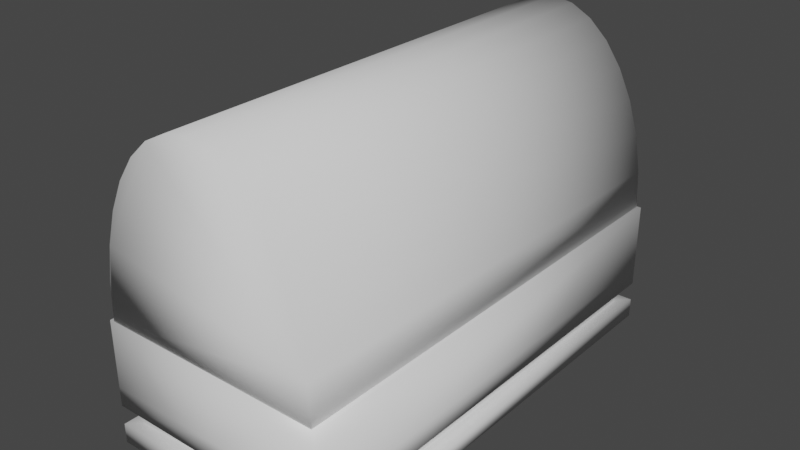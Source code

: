# Source: coffin.blend  (saved by Blender 2.93.21; exported with 4.5.12 LTS)
import bpy
from mathutils import Matrix  # noqa: F401  (used for matrix-valued properties, if any)

bpy.ops.wm.read_factory_settings(use_empty=True)
scene = bpy.context.scene
scene.name = 'Scene'

# ---- collections
col_collection = bpy.data.collections.new('Collection'); scene.collection.children.link(col_collection)

# ---- materials (node trees are filled in below, after node groups)
mat_material = bpy.data.materials.new('Material')
mat_material.alpha_threshold = 0.0
mat_material.use_transparent_shadow = False
mat_material.line_color = (0.0, 0.0, 0.0, 1.0)

# ---- material node trees
mat_material.use_nodes = True; mat_material.node_tree.nodes.clear()
_N = mat_material.node_tree.nodes; _L = mat_material.node_tree.links
n0 = _N.new('ShaderNodeOutputMaterial'); n0.name = 'Material Output'; n0.location = (300, 300)
n1 = _N.new('ShaderNodeBsdfPrincipled'); n1.name = 'Principled BSDF'; n1.location = (10, 300)
n1.distribution = 'GGX'
n1.subsurface_method = 'RANDOM_WALK_SKIN'
n1.inputs[2].default_value = 0.4
n1.inputs[3].default_value = 1.45
n1.inputs[27].default_value = (0.0, 0.0, 0.0, 1.0)
n1.inputs[28].default_value = 1.0
_L.new(n1.outputs[0], n0.inputs[0])
n0.is_active_output = True

# ---- world
world_world = bpy.data.worlds.new('World'); scene.world = world_world
world_world.use_nodes = True; world_world.node_tree.nodes.clear()
_N = world_world.node_tree.nodes; _L = world_world.node_tree.links
n0 = _N.new('ShaderNodeOutputWorld'); n0.name = 'World Output'; n0.location = (300, 300)
n1 = _N.new('ShaderNodeBackground'); n1.name = 'Background'; n1.location = (10, 300)
n1.inputs[0].default_value = (0.05088, 0.05088, 0.05088, 1.0)
_L.new(n1.outputs[0], n0.inputs[0])
n0.is_active_output = True
world_world.color = (0.05088, 0.05088, 0.05088)
world_world.use_sun_shadow = False
world_world.sun_shadow_jitter_overblur = 0.0

# ---- meshes
me_cube = bpy.data.meshes.new('Cube')
me_cube.from_pydata([(2.0, 4.009, 0.9998), (2.0, 4.009, 1.562e-05), (2.0, -4.009, 0.9998), (2.0, -4.009, 1.562e-05), (0.0, -4.009, 2.152), (0.0, 4.009, 2.152), (2.0, -4.009, 2.152), (2.0, 4.009, 2.152), (0.0, 4.009, 1.562e-05), (0.0, -4.009, 0.9998), (0.0, -4.009, 1.562e-05), (0.0, 4.009, 0.9998), (2.0, 4.009, 0.6665), (2.0, 4.009, 0.3333), (2.0, -4.009, 0.6665), (2.0, -4.009, 0.3333), (0.0, 4.009, 0.6665), (0.0, 4.009, 0.3333), (0.0, -4.009, 0.6665), (0.0, -4.009, 0.3333), (1.791, 3.801, 0.6665), (1.791, 3.801, 0.3333), (1.791, -3.801, 0.6665), (1.791, -3.801, 0.3333), (0.0, 3.714, 0.6665), (0.0, 3.714, 0.3333), (0.0, -3.714, 0.6665), (0.0, -3.714, 0.3333)], [], [(9, 2, 6, 4), (7, 5, 4, 6), (3, 15, 19, 10), (8, 1, 3, 10), (12, 0, 2, 14), (16, 11, 0, 12), (19, 15, 23, 27), (0, 11, 5, 7), (14, 2, 9, 18), (2, 0, 7, 6), (8, 17, 13, 1), (13, 17, 25, 21), (1, 13, 15, 3), (15, 13, 21, 23), (23, 22, 26, 27), (25, 24, 20, 21), (21, 20, 22, 23), (12, 14, 22, 20), (16, 12, 20, 24), (14, 18, 26, 22)])
me_cube.polygons.foreach_set('use_smooth', [True] * 20)
_uv = me_cube.uv_layers.new(name='UVMap')
_uv.uv.foreach_set('vector', [0.625, 0.875, 0.625, 0.75, 0.625, 0.75, 0.625, 0.875, 0.625, 0.5, 0.75, 0.5, 0.75, 0.75, 0.625, 0.75, 0.375, 0.75, 0.4583, 0.75, 0.4583, 0.875, 0.375, 0.875, 0.25, 0.5, 0.375, 0.5, 0.375, 0.75, 0.25, 0.75, 0.5417, 0.5, 0.625, 0.5, 0.625, 0.75, 0.5417, 0.75, 0.5417, 0.375, 0.625, 0.375, 0.625, 0.5, 0.5417, 0.5, 0.4583, 0.875, 0.4583, 0.75, 0.4583, 0.75, 0.4583, 0.875, 0.625, 0.5, 0.625, 0.375, 0.625, 0.375, 0.625, 0.5, 0.5417, 0.75, 0.625, 0.75, 0.625, 0.875, 0.5417, 0.875, 0.625, 0.75, 0.625, 0.5, 0.625, 0.5, 0.625, 0.75, 0.375, 0.375, 0.4583, 0.375, 0.4583, 0.5, 0.375, 0.5, 0.4583, 0.5, 0.4583, 0.375, 0.4583, 0.375, 0.4583, 0.5, 0.375, 0.5, 0.4583, 0.5, 0.4583, 0.75, 0.375, 0.75, 0.4583, 0.75, 0.4583, 0.5, 0.4583, 0.5, 0.4583, 0.75, 0.4583, 0.75, 0.5417, 0.75, 0.5417, 0.875, 0.4583, 0.875, 0.4583, 0.375, 0.5417, 0.375, 0.5417, 0.5, 0.4583, 0.5, 0.4583, 0.5, 0.5417, 0.5, 0.5417, 0.75, 0.4583, 0.75, 0.5417, 0.5, 0.5417, 0.75, 0.5417, 0.75, 0.5417, 0.5, 0.5417, 0.375, 0.5417, 0.5, 0.5417, 0.5, 0.5417, 0.375, 0.5417, 0.75, 0.5417, 0.875, 0.5417, 0.875, 0.5417, 0.75])
me_cube.materials.append(mat_material)
me_cube.use_mirror_vertex_groups = False
me_cube.update()
me_cube_001 = bpy.data.meshes.new('Cube.001')
me_cube_001.from_pydata([(0.6357, 0.8443, 0.386), (0.6412, 0.8624, -0.6092), (0.751, -0.8079, 0.4977), (0.8028, -0.7262, -0.5873), (0.806, 0.2065, -0.662), (0.8396, -0.3811, -0.6407), (0.8134, -0.4053, 0.5336), (0.7843, 0.2037, 0.4993), (0.0, -0.8272, 0.5105), (0.0, -0.7482, -0.5999), (0.0, 0.894, 0.4292), (0.0, 0.9135, -0.6694), (0.0, 0.2173, -0.6939), (0.0, -0.3558, -0.6672), (0.0, 0.2176, 0.5859), (0.0, -0.3859, 0.6326), (0.8221, -1.142, 0.1419), (0.8358, -1.124, -0.4799), (0.7039, 0.8465, 0.02474), (0.7043, 0.8561, -0.3114), (1.283, -0.6801, -0.3128), (1.258, -0.6818, 0.1042), (0.0, -1.151, 0.2258), (0.0, -1.129, -0.5336), (0.9379, 0.2021, 0.08524), (0.9427, 0.2033, -0.4325), (0.9493, -0.5724, 0.1481), (0.9527, -0.5693, -0.5113), (0.3433, -0.7476, -0.5993), (0.3014, 0.8769, 0.4465), (0.3217, -0.8394, 0.5326), (0.3024, 0.8943, -0.6672), (0.3514, 0.2109, 0.5952), (0.3507, -0.4003, 0.6349), (0.3568, 0.2102, -0.6936), (0.3563, -0.3733, -0.6671), (0.3204, -1.117, -0.4474), (0.3177, -1.13, 0.1108), (1.023, 0.2463, 0.01054), (0.8526, 0.109, 0.5293), (0.0, -1.582, 0.2671), (0.0, -1.562, -0.461), (0.3541, -1.637, -0.3197), (0.3573, -1.637, 0.1631), (0.0, -1.268, -0.7455), (0.0, -1.303, -0.5406), (0.5284, -2.148, 0.4756), (0.6842, -2.106, 0.1905), (0.3264, -1.963, -0.5587), (0.0, -1.931, -0.5969), (0.3432, -1.922, 0.4745), (0.0, -1.912, 0.4976), (0.0, -2.101, 0.543), (0.3361, -1.334, -0.5024), (0.3482, -2.646, 0.5023), (0.0, -2.672, 0.513), (0.653, -1.923, 0.1751), (0.6552, -1.937, -0.2678), (0.6589, -2.651, 0.2045), (0.1434, -2.14, 0.6631), (0.8651, -1.278, -0.2623), (0.5246, -2.004, 0.4492), (0.5269, -2.58, 0.4691), (0.5282, -2.049, -0.5158), (1.23, 3.667, -0.6331), (1.126, 3.68, -0.7896), (0.4058, 3.667, 0.3558), (1.126, 3.562, 0.3001), (0.4058, 3.784, -0.8452), (0.0, 3.735, -0.7645), (0.0, 3.792, -0.6108), (1.23, 3.667, -0.4226), (0.0, 3.618, 0.2751), (0.0, 3.792, -0.4448), (0.5237, 3.737, -0.6108), (0.5237, 3.626, -0.1729), (1.225, 0.4283, 0.1527), (1.369, -0.2236, 0.01047), (1.137, 0.236, 0.6016), (1.339, -0.2222, 0.3592), (0.0, 0.6842, 0.506), (0.0, 1.328, 0.8921), (0.0, 0.6702, 0.8743), (0.0, 1.341, 0.5238), (0.312, 1.257, 0.5244), (0.3333, 1.248, 0.7725), (0.2794, 0.6858, 0.7572), (0.2581, 0.6946, 0.5091), (0.1439, -2.243, 0.691), (0.6683, -1.392, -0.6202), (0.5378, -1.42, -0.4596), (0.0, -2.291, 0.5884), (0.7153, -2.288, 0.2059), (0.3774, -1.301, -0.7044), (0.5321, -2.292, 0.502), (0.6649, -1.309, -0.2115), (0.6701, 1.743, -0.7261), (0.216, 1.829, -0.7494), (0.0, 1.797, -0.7157), (0.0, 1.708, 0.3453), (0.2119, 1.74, 0.399), (0.666, 1.654, 0.3758), (0.7111, 1.695, -0.1716), (0.713, 1.736, -0.4153), (0.3678, -1.93, -0.7607), (0.0, -1.897, -0.8017), (0.0, -3.11, 0.283), (0.0, -3.13, -0.2903), (0.454, -3.059, -0.29), (0.4539, -3.039, 0.2785), (0.4082, -2.806, 0.6214), (0.6256, -2.73, 0.5748), (0.3978, -2.799, -0.7151), (0.0, -2.825, -0.7281), (0.0, -2.836, 0.6403), (0.3709, -2.327, -0.8325), (0.0, -2.329, -0.8616), (0.859, -1.888, 0.1745), (0.8555, -1.907, -0.3186), (0.8203, -2.778, 0.2417), (0.8313, -2.773, -0.2939), (0.9241, -2.287, 0.2062), (0.9168, -2.303, -0.3213), (0.6528, -2.696, -0.6582), (0.6612, -2.33, -0.7091), (0.6586, -2.021, -0.6764), (0.3693, -2.129, -0.7966), (0.0, -2.113, -0.8317), (0.8861, -2.105, -0.3199), (0.6599, -2.176, -0.6928), (0.8915, -2.088, 0.1903), (0.2469, -2.103, 0.5219), (0.2476, -2.284, 0.5694), (0.0, -2.138, 0.6796), (0.0, 0.7116, 0.5392), (0.0, -2.249, 0.7051), (0.0, 1.341, 0.5562), (0.0, 0.6998, 0.891), (0.0, 1.327, 0.908), (0.2981, 1.342, 0.4463), (0.2747, 0.5993, 0.8341), (0.3447, 1.33, 0.854), (0.2288, 0.6185, 0.4267), (0.573, -0.7369, -0.5933), (0.4686, 0.8606, 0.4163), (0.5678, 0.2073, 0.5472), (0.5821, -0.4028, 0.5842), (0.5363, -0.8237, 0.5152), (0.4718, 0.8783, -0.6382), (0.5814, 0.2083, -0.6778), (0.598, -0.3772, -0.6539), (0.5781, -1.12, -0.4637), (0.5699, -1.136, 0.1263), (0.7661, 3.615, 0.328), (0.8767, 3.702, -0.622), (0.8767, 3.594, -0.1552), (0.7661, 3.732, -0.8174), (0.4431, 1.786, -0.7378), (0.439, 1.697, 0.3874), (0.266, 4.622, 0.5536), (0.3925, 4.592, -0.3558), (0.9471, 4.627, 0.5557), (1.069, 4.605, -0.2898), (0.1938, 4.265, 0.5616), (0.3418, 4.247, -0.4268), (1.146, 4.264, -0.3442), (1.011, 4.252, 0.5745), (0.2636, 4.631, 0.8006), (0.9446, 4.636, 0.8027), (0.1914, 4.274, 0.8086), (1.008, 4.261, 0.8215)], [], [(149, 4, 5, 150), (26, 6, 2, 16), (29, 10, 14, 32), (148, 1, 4, 149), (150, 5, 3, 143), (158, 101, 67, 153), (18, 0, 7, 24), (32, 14, 15, 33), (33, 15, 8, 30), (37, 30, 8, 22), (24, 7, 6, 26), (4, 25, 27, 5), (25, 24, 26, 27), (28, 36, 23, 9), (23, 36, 42, 41), (1, 19, 25, 4), (19, 18, 24, 25), (102, 103, 64, 71), (103, 96, 65, 64), (5, 27, 17, 3), (27, 26, 39, 38), (97, 98, 69, 68), (99, 100, 66, 72), (151, 152, 37, 36), (143, 151, 36, 28), (152, 147, 30, 37), (146, 33, 30, 147), (145, 32, 33, 146), (101, 102, 71, 67), (13, 35, 28, 9), (11, 31, 34, 12), (144, 29, 32, 145), (12, 34, 35, 13), (42, 43, 56, 57), (36, 37, 43, 42), (37, 22, 40, 43), (63, 57, 95, 90), (43, 50, 61, 56), (125, 104, 93, 89), (53, 90, 89, 93), (132, 91, 55, 54), (41, 42, 48, 49), (90, 95, 60, 89), (43, 40, 51, 50), (132, 54, 62, 94), (45, 53, 93, 44), (54, 55, 114, 110), (47, 56, 61, 46), (92, 58, 119, 121), (49, 48, 53, 45), (104, 105, 44, 93), (48, 42, 57, 63), (47, 92, 121, 130), (155, 153, 67, 71), (156, 154, 64, 65), (154, 155, 71, 64), (70, 73, 75, 74), (69, 70, 74, 68), (73, 72, 66, 75), (157, 97, 68, 156), (39, 21, 79, 78), (17, 27, 38, 20), (16, 17, 20, 21), (26, 16, 21, 39), (76, 78, 79, 77), (21, 20, 77, 79), (20, 38, 76, 77), (140, 141, 81, 82), (84, 87, 142, 139), (85, 84, 139, 141), (86, 85, 141, 140), (87, 86, 140, 142), (78, 76, 85, 86), (38, 39, 87, 84), (39, 78, 86, 87), (76, 38, 84, 85), (57, 118, 60, 95), (58, 92, 94, 62), (57, 56, 117, 118), (58, 62, 111, 119), (131, 132, 94, 46), (59, 133, 135, 88), (62, 54, 110, 111), (148, 31, 97, 157), (0, 18, 102, 101), (10, 29, 100, 99), (31, 11, 98, 97), (19, 1, 96, 103), (18, 19, 103, 102), (144, 0, 101, 158), (108, 109, 106, 107), (106, 109, 110, 114), (116, 115, 112, 113), (108, 107, 113, 112), (122, 121, 119, 120), (122, 120, 123, 124), (108, 112, 123, 120), (109, 108, 120, 119), (126, 104, 125, 129), (110, 109, 119, 111), (112, 115, 124, 123), (128, 122, 124, 129), (128, 130, 121, 122), (127, 126, 115, 116), (118, 125, 89, 60), (48, 63, 90, 53), (105, 104, 126, 127), (118, 117, 130, 128), (118, 128, 129, 125), (115, 126, 129, 124), (50, 51, 52, 131), (50, 131, 46, 61), (56, 47, 130, 117), (92, 47, 46, 94), (59, 88, 132, 131), (135, 133, 52, 91), (88, 135, 91, 132), (133, 59, 131, 52), (81, 83, 136, 138), (136, 134, 137, 138), (80, 82, 137, 134), (83, 80, 134, 136), (82, 81, 138, 137), (139, 142, 80, 83), (142, 140, 82, 80), (141, 139, 83, 81), (29, 144, 158, 100), (1, 148, 157, 96), (96, 157, 156, 65), (74, 75, 155, 154), (68, 74, 154, 156), (164, 163, 159, 160), (0, 144, 145, 7), (7, 145, 146, 6), (6, 146, 147, 2), (16, 2, 147, 152), (3, 17, 151, 143), (17, 16, 152, 151), (100, 158, 153, 66), (35, 150, 143, 28), (31, 148, 149, 34), (34, 149, 150, 35), (160, 159, 161, 162), (165, 164, 160, 162), (161, 159, 167, 168), (166, 165, 162, 161), (153, 155, 165, 166), (66, 153, 166, 163), (155, 75, 164, 165), (75, 66, 163, 164), (169, 170, 168, 167), (159, 163, 169, 167), (163, 166, 170, 169), (166, 161, 168, 170)])
me_cube_001.polygons.foreach_set('use_smooth', [True] * 154)
_uv = me_cube_001.uv_layers.new(name='UVMap')
_uv.uv.foreach_set('vector', [0.3289, 0.5839, 0.375, 0.5839, 0.375, 0.6673, 0.3289, 0.6673, 0.5417, 0.4173, 0.625, 0.4173, 0.625, 0.5, 0.5417, 0.5, 0.4673, 0.75, 0.5, 0.75, 0.5, 0.8339, 0.4673, 0.8339, 0.3289, 0.5, 0.375, 0.5, 0.375, 0.5839, 0.3289, 0.5839, 0.3289, 0.6673, 0.375, 0.6673, 0.375, 0.75, 0.3289, 0.75, 0.4211, 0.75, 0.375, 0.75, 0.375, 0.75, 0.4211, 0.75, 0.5417, 0.25, 0.625, 0.25, 0.625, 0.3339, 0.5417, 0.3339, 0.4673, 0.8339, 0.5, 0.8339, 0.5, 0.9173, 0.4673, 0.9173, 0.4673, 0.9173, 0.5, 0.9173, 0.5, 1.0, 0.4673, 1.0, 0.5417, 0.5923, 0.625, 0.5923, 0.625, 0.625, 0.5417, 0.625, 0.5417, 0.3339, 0.625, 0.3339, 0.625, 0.4173, 0.5417, 0.4173, 0.375, 0.3339, 0.4583, 0.3339, 0.4583, 0.4173, 0.375, 0.4173, 0.4583, 0.3339, 0.5417, 0.3339, 0.5417, 0.4173, 0.4583, 0.4173, 0.375, 0.5923, 0.4583, 0.5923, 0.4583, 0.625, 0.375, 0.625, 0.4583, 0.625, 0.4583, 0.5923, 0.4583, 0.5923, 0.4583, 0.625, 0.375, 0.25, 0.4583, 0.25, 0.4583, 0.3339, 0.375, 0.3339, 0.4583, 0.25, 0.5417, 0.25, 0.5417, 0.3339, 0.4583, 0.3339, 0.5417, 0.25, 0.4583, 0.25, 0.4583, 0.25, 0.5417, 0.25, 0.4583, 0.25, 0.375, 0.25, 0.375, 0.25, 0.4583, 0.25, 0.375, 0.4173, 0.4583, 0.4173, 0.4583, 0.5, 0.375, 0.5, 0.4583, 0.4173, 0.5417, 0.4173, 0.5417, 0.4173, 0.4583, 0.4173, 0.2827, 0.5, 0.25, 0.5, 0.25, 0.5, 0.2827, 0.5, 0.5, 0.75, 0.4673, 0.75, 0.4673, 0.75, 0.5, 0.75, 0.4583, 0.5461, 0.5417, 0.5461, 0.5417, 0.5923, 0.4583, 0.5923, 0.375, 0.5461, 0.4583, 0.5461, 0.4583, 0.5923, 0.375, 0.5923, 0.5417, 0.5461, 0.625, 0.5461, 0.625, 0.5923, 0.5417, 0.5923, 0.4211, 0.9173, 0.4673, 0.9173, 0.4673, 1.0, 0.4211, 1.0, 0.4211, 0.8339, 0.4673, 0.8339, 0.4673, 0.9173, 0.4211, 0.9173, 0.625, 0.25, 0.5417, 0.25, 0.5417, 0.25, 0.625, 0.25, 0.25, 0.6673, 0.2827, 0.6673, 0.2827, 0.75, 0.25, 0.75, 0.25, 0.5, 0.2827, 0.5, 0.2827, 0.5839, 0.25, 0.5839, 0.4211, 0.75, 0.4673, 0.75, 0.4673, 0.8339, 0.4211, 0.8339, 0.25, 0.5839, 0.2827, 0.5839, 0.2827, 0.6673, 0.25, 0.6673, 0.4583, 0.5923, 0.5417, 0.5923, 0.5417, 0.5923, 0.4583, 0.5923, 0.4583, 0.5923, 0.5417, 0.5923, 0.5417, 0.5923, 0.4583, 0.5923, 0.5417, 0.5923, 0.5417, 0.625, 0.5417, 0.625, 0.5417, 0.5923, 0.4583, 0.5923, 0.4583, 0.5923, 0.4583, 0.5923, 0.4583, 0.5923, 0.5417, 0.5923, 0.5417, 0.5923, 0.5417, 0.5923, 0.5417, 0.5923, 0.4583, 0.5923, 0.4583, 0.5923, 0.4583, 0.5923, 0.4583, 0.5923, 0.4583, 0.5923, 0.4583, 0.5923, 0.4583, 0.5923, 0.4583, 0.5923, 0.5417, 0.5923, 0.5417, 0.625, 0.5417, 0.625, 0.5417, 0.5923, 0.4583, 0.625, 0.4583, 0.5923, 0.4583, 0.5923, 0.4583, 0.625, 0.4583, 0.5923, 0.4583, 0.5923, 0.4583, 0.5923, 0.4583, 0.5923, 0.5417, 0.5923, 0.5417, 0.625, 0.5417, 0.625, 0.5417, 0.5923, 0.5417, 0.5923, 0.5417, 0.5923, 0.5417, 0.5923, 0.5417, 0.5923, 0.4583, 0.625, 0.4583, 0.5923, 0.4583, 0.5923, 0.4583, 0.625, 0.5417, 0.5923, 0.5417, 0.625, 0.5417, 0.625, 0.5417, 0.5923, 0.5417, 0.5923, 0.5417, 0.5923, 0.5417, 0.5923, 0.5417, 0.5923, 0.5417, 0.5923, 0.5417, 0.5923, 0.5417, 0.5923, 0.5417, 0.5923, 0.4583, 0.625, 0.4583, 0.5923, 0.4583, 0.5923, 0.4583, 0.625, 0.4583, 0.5923, 0.4583, 0.625, 0.4583, 0.625, 0.4583, 0.5923, 0.4583, 0.5923, 0.4583, 0.5923, 0.4583, 0.5923, 0.4583, 0.5923, 0.5417, 0.5923, 0.5417, 0.5923, 0.5417, 0.5923, 0.5417, 0.5923, 0.7917, 0.7039, 0.875, 0.7039, 0.875, 0.75, 0.7917, 0.75, 0.625, 0.7039, 0.7083, 0.7039, 0.7083, 0.75, 0.625, 0.75, 0.7083, 0.7039, 0.7917, 0.7039, 0.7917, 0.75, 0.7083, 0.75, 0.7083, 0.625, 0.7917, 0.625, 0.7917, 0.6577, 0.7083, 0.6577, 0.625, 0.625, 0.7083, 0.625, 0.7083, 0.6577, 0.625, 0.6577, 0.7917, 0.625, 0.875, 0.625, 0.875, 0.6577, 0.7917, 0.6577, 0.3289, 0.5, 0.2827, 0.5, 0.2827, 0.5, 0.3289, 0.5, 0.5417, 0.4173, 0.5417, 0.5, 0.5417, 0.5, 0.5417, 0.4173, 0.4583, 0.5, 0.4583, 0.4173, 0.4583, 0.4173, 0.4583, 0.5, 0.5417, 0.5, 0.4583, 0.5, 0.4583, 0.5, 0.5417, 0.5, 0.5417, 0.4173, 0.5417, 0.5, 0.5417, 0.5, 0.5417, 0.4173, 0.4583, 0.4173, 0.5417, 0.4173, 0.5417, 0.5, 0.4583, 0.5, 0.5417, 0.5, 0.4583, 0.5, 0.4583, 0.5, 0.5417, 0.5, 0.4583, 0.5, 0.4583, 0.4173, 0.4583, 0.4173, 0.4583, 0.5, 0.5417, 0.4173, 0.4583, 0.4173, 0.4583, 0.4173, 0.5417, 0.4173, 0.4583, 0.4173, 0.5417, 0.4173, 0.5417, 0.4173, 0.4583, 0.4173, 0.4583, 0.4173, 0.4583, 0.4173, 0.4583, 0.4173, 0.4583, 0.4173, 0.5417, 0.4173, 0.4583, 0.4173, 0.4583, 0.4173, 0.5417, 0.4173, 0.5417, 0.4173, 0.5417, 0.4173, 0.5417, 0.4173, 0.5417, 0.4173, 0.5417, 0.4173, 0.4583, 0.4173, 0.4583, 0.4173, 0.5417, 0.4173, 0.4583, 0.4173, 0.5417, 0.4173, 0.5417, 0.4173, 0.4583, 0.4173, 0.5417, 0.4173, 0.5417, 0.4173, 0.5417, 0.4173, 0.5417, 0.4173, 0.4583, 0.4173, 0.4583, 0.4173, 0.4583, 0.4173, 0.4583, 0.4173, 0.4583, 0.5923, 0.4583, 0.5923, 0.4583, 0.5923, 0.4583, 0.5923, 0.5417, 0.5923, 0.5417, 0.5923, 0.5417, 0.5923, 0.5417, 0.5923, 0.4583, 0.5923, 0.5417, 0.5923, 0.5417, 0.5923, 0.4583, 0.5923, 0.5417, 0.5923, 0.5417, 0.5923, 0.5417, 0.5923, 0.5417, 0.5923, 0.5417, 0.5923, 0.5417, 0.5923, 0.5417, 0.5923, 0.5417, 0.5923, 0.5417, 0.5961, 0.5417, 0.6211, 0.5417, 0.6211, 0.5417, 0.5961, 0.5417, 0.5923, 0.5417, 0.5923, 0.5417, 0.5923, 0.5417, 0.5923, 0.3289, 0.5, 0.2827, 0.5, 0.2827, 0.5, 0.3289, 0.5, 0.625, 0.25, 0.5417, 0.25, 0.5417, 0.25, 0.625, 0.25, 0.5, 0.75, 0.4673, 0.75, 0.4673, 0.75, 0.5, 0.75, 0.2827, 0.5, 0.25, 0.5, 0.25, 0.5, 0.2827, 0.5, 0.4583, 0.25, 0.375, 0.25, 0.375, 0.25, 0.4583, 0.25, 0.5417, 0.25, 0.4583, 0.25, 0.4583, 0.25, 0.5417, 0.25, 0.4211, 0.75, 0.375, 0.75, 0.375, 0.75, 0.4211, 0.75, 0.4583, 0.5923, 0.5417, 0.5923, 0.5417, 0.625, 0.4583, 0.625, 0.5417, 0.625, 0.5417, 0.5923, 0.5417, 0.5923, 0.5417, 0.625, 0.4583, 0.625, 0.4583, 0.5923, 0.4583, 0.5923, 0.4583, 0.625, 0.4583, 0.5923, 0.4583, 0.625, 0.4583, 0.625, 0.4583, 0.5923, 0.4583, 0.5923, 0.5417, 0.5923, 0.5417, 0.5923, 0.4583, 0.5923, 0.4583, 0.5923, 0.4583, 0.5923, 0.4583, 0.5923, 0.4583, 0.5923, 0.4583, 0.5923, 0.4583, 0.5923, 0.4583, 0.5923, 0.4583, 0.5923, 0.5417, 0.5923, 0.4583, 0.5923, 0.4583, 0.5923, 0.5417, 0.5923, 0.4583, 0.5923, 0.4583, 0.5923, 0.4583, 0.5923, 0.4583, 0.5923, 0.5417, 0.5923, 0.5417, 0.5923, 0.5417, 0.5923, 0.5417, 0.5923, 0.4583, 0.5923, 0.4583, 0.5923, 0.4583, 0.5923, 0.4583, 0.5923, 0.4583, 0.5923, 0.4583, 0.5923, 0.4583, 0.5923, 0.4583, 0.5923, 0.4583, 0.5923, 0.5417, 0.5923, 0.5417, 0.5923, 0.4583, 0.5923, 0.4583, 0.625, 0.4583, 0.5923, 0.4583, 0.5923, 0.4583, 0.625, 0.4583, 0.5923, 0.4583, 0.5923, 0.4583, 0.5923, 0.4583, 0.5923, 0.4583, 0.5923, 0.4583, 0.5923, 0.4583, 0.5923, 0.4583, 0.5923, 0.4583, 0.625, 0.4583, 0.5923, 0.4583, 0.5923, 0.4583, 0.625, 0.4583, 0.5923, 0.5417, 0.5923, 0.5417, 0.5923, 0.4583, 0.5923, 0.4583, 0.5923, 0.4583, 0.5923, 0.4583, 0.5923, 0.4583, 0.5923, 0.4583, 0.5923, 0.4583, 0.5923, 0.4583, 0.5923, 0.4583, 0.5923, 0.5417, 0.5923, 0.5417, 0.625, 0.5417, 0.625, 0.5417, 0.5923, 0.5417, 0.5923, 0.5417, 0.5923, 0.5417, 0.5923, 0.5417, 0.5923, 0.5417, 0.5923, 0.5417, 0.5923, 0.5417, 0.5923, 0.5417, 0.5923, 0.5417, 0.5923, 0.5417, 0.5923, 0.5417, 0.5923, 0.5417, 0.5923, 0.5417, 0.5961, 0.5417, 0.5961, 0.5417, 0.5923, 0.5417, 0.5923, 0.5417, 0.6211, 0.5417, 0.6211, 0.5417, 0.625, 0.5417, 0.625, 0.5417, 0.5961, 0.5417, 0.6211, 0.5417, 0.625, 0.5417, 0.5923, 0.5417, 0.6211, 0.5417, 0.5961, 0.5417, 0.5923, 0.5417, 0.625, 0.4583, 0.4173, 0.4583, 0.4173, 0.4583, 0.4173, 0.4583, 0.4173, 0.4583, 0.4173, 0.5417, 0.4173, 0.5417, 0.4173, 0.4583, 0.4173, 0.5417, 0.4173, 0.5417, 0.4173, 0.5417, 0.4173, 0.5417, 0.4173, 0.4583, 0.4173, 0.5417, 0.4173, 0.5417, 0.4173, 0.4583, 0.4173, 0.5417, 0.4173, 0.4583, 0.4173, 0.4583, 0.4173, 0.5417, 0.4173, 0.4583, 0.4173, 0.5417, 0.4173, 0.5417, 0.4173, 0.4583, 0.4173, 0.5417, 0.4173, 0.5417, 0.4173, 0.5417, 0.4173, 0.5417, 0.4173, 0.4583, 0.4173, 0.4583, 0.4173, 0.4583, 0.4173, 0.4583, 0.4173, 0.4673, 0.75, 0.4211, 0.75, 0.4211, 0.75, 0.4673, 0.75, 0.375, 0.5, 0.3289, 0.5, 0.3289, 0.5, 0.375, 0.5, 0.375, 0.5, 0.3289, 0.5, 0.3289, 0.5, 0.375, 0.5, 0.7083, 0.6577, 0.7917, 0.6577, 0.7917, 0.7039, 0.7083, 0.7039, 0.625, 0.6577, 0.7083, 0.6577, 0.7083, 0.7039, 0.625, 0.7039, 0.7917, 0.6577, 0.875, 0.6577, 0.875, 0.6577, 0.7917, 0.6577, 0.375, 0.75, 0.4211, 0.75, 0.4211, 0.8339, 0.375, 0.8339, 0.375, 0.8339, 0.4211, 0.8339, 0.4211, 0.9173, 0.375, 0.9173, 0.375, 0.9173, 0.4211, 0.9173, 0.4211, 1.0, 0.375, 1.0, 0.5417, 0.5, 0.625, 0.5, 0.625, 0.5461, 0.5417, 0.5461, 0.375, 0.5, 0.4583, 0.5, 0.4583, 0.5461, 0.375, 0.5461, 0.4583, 0.5, 0.5417, 0.5, 0.5417, 0.5461, 0.4583, 0.5461, 0.4673, 0.75, 0.4211, 0.75, 0.4211, 0.75, 0.4673, 0.75, 0.2827, 0.6673, 0.3289, 0.6673, 0.3289, 0.75, 0.2827, 0.75, 0.2827, 0.5, 0.3289, 0.5, 0.3289, 0.5839, 0.2827, 0.5839, 0.2827, 0.5839, 0.3289, 0.5839, 0.3289, 0.6673, 0.2827, 0.6673, 0.7917, 0.6577, 0.875, 0.6577, 0.875, 0.7039, 0.7917, 0.7039, 0.7917, 0.7039, 0.7917, 0.6577, 0.7917, 0.6577, 0.7917, 0.7039, 0.875, 0.7039, 0.875, 0.6577, 0.875, 0.6577, 0.875, 0.7039, 0.875, 0.7039, 0.7917, 0.7039, 0.7917, 0.7039, 0.875, 0.7039, 0.875, 0.7039, 0.7917, 0.7039, 0.7917, 0.7039, 0.875, 0.7039, 0.4673, 0.75, 0.4211, 0.75, 0.4211, 0.75, 0.4673, 0.75, 0.7917, 0.7039, 0.7917, 0.6577, 0.7917, 0.6577, 0.7917, 0.7039, 0.7917, 0.6577, 0.875, 0.6577, 0.875, 0.6577, 0.7917, 0.6577, 0.4673, 0.75, 0.4211, 0.75, 0.4211, 0.75, 0.4673, 0.75, 0.875, 0.6577, 0.875, 0.6577, 0.875, 0.6577, 0.875, 0.6577, 0.4673, 0.75, 0.4211, 0.75, 0.4211, 0.75, 0.4673, 0.75, 0.875, 0.7039, 0.875, 0.7039, 0.875, 0.7039, 0.875, 0.7039])
me_cube_001.update()
me_circle = bpy.data.meshes.new('Circle')
me_circle.from_pydata([(-7.007e-09, 0.988, -0.00314), (-0.2508, 0.9454, -0.00314), (-0.4919, 0.8191, -0.00314), (-0.7142, 0.6139, -0.00314), (-0.909, 0.3378, -0.00314), (-1.069, 0.001391, -0.00314), (-1.188, -0.3824, -0.00314), (-1.261, -0.7989, -0.00314), (-1.285, -1.232, -0.00314), (0.7142, 0.6139, -2.66), (0.909, 0.3378, -2.66), (1.069, 0.001391, -2.66), (1.188, -0.3824, -2.66), (1.261, -0.7989, -2.66), (1.285, -1.232, -2.66), (-1.285, -1.232, -2.66), (-1.261, -0.7989, -2.66), (-1.188, -0.3824, -2.66), (-1.069, 0.001391, -2.66), (-0.909, 0.3378, -2.66), (-0.7142, 0.6139, -2.66), (-0.4919, 0.8191, -2.66), (-0.2508, 0.9454, -2.66), (-7.007e-09, 0.988, -2.66), (1.285, -1.232, -0.00314), (1.261, -0.7989, -0.00314), (1.188, -0.3824, -0.00314), (1.069, 0.001391, -0.00314), (0.909, 0.3378, -0.00314), (0.7142, 0.6139, -0.00314), (0.4919, 0.8191, -0.00314), (0.2508, 0.9454, -0.00314), (0.4919, 0.8191, -2.66), (0.2508, 0.9454, -2.66), (-7.007e-09, 0.988, 2.664), (-0.2508, 0.9454, 2.664), (-0.4919, 0.8191, 2.664), (-0.7142, 0.6139, 2.664), (-0.909, 0.3378, 2.664), (-1.069, 0.001391, 2.664), (-1.188, -0.3824, 2.664), (-1.261, -0.7989, 2.664), (-1.285, -1.232, 2.664), (1.285, -1.232, 2.664), (1.261, -0.7989, 2.664), (1.188, -0.3824, 2.664), (1.069, 0.001391, 2.664), (0.909, 0.3378, 2.664), (0.7142, 0.6139, 2.664), (0.4919, 0.8191, 2.664), (0.2508, 0.9454, 2.664)], [], [(2, 1, 22, 21), (0, 31, 33, 23), (25, 24, 14, 13), (3, 2, 21, 20), (26, 25, 13, 12), (4, 3, 20, 19), (27, 26, 12, 11), (5, 4, 19, 18), (28, 27, 11, 10), (6, 5, 18, 17), (29, 28, 10, 9), (7, 6, 17, 16), (30, 29, 9, 32), (8, 7, 16, 15), (1, 0, 23, 22), (31, 30, 32, 33), (1, 2, 36, 35), (31, 0, 34, 50), (24, 25, 44, 43), (2, 3, 37, 36), (25, 26, 45, 44), (3, 4, 38, 37), (26, 27, 46, 45), (4, 5, 39, 38), (27, 28, 47, 46), (5, 6, 40, 39), (28, 29, 48, 47), (6, 7, 41, 40), (29, 30, 49, 48), (7, 8, 42, 41), (0, 1, 35, 34), (30, 31, 50, 49), (35, 36, 37, 38, 39, 40, 41, 42, 43, 44, 45, 46, 47, 48, 49, 50, 34), (23, 33, 32, 9, 10, 11, 12, 13, 14, 15, 16, 17, 18, 19, 20, 21, 22), (24, 43, 42, 8, 15, 14)])
me_circle.polygons.foreach_set('use_smooth', [True] * 35)
_uv = me_circle.uv_layers.new(name='UVMap')
_uv.uv.foreach_set('vector', [0.0, 0.0, 0.0, 0.0, 0.0, 0.0, 0.0, 0.0, 0.0, 0.0, 0.0, 0.0, 0.0, 0.0, 0.0, 0.0, 0.0, 0.0, 0.0, 0.0, 0.0, 0.0, 0.0, 0.0, 0.0, 0.0, 0.0, 0.0, 0.0, 0.0, 0.0, 0.0, 0.0, 0.0, 0.0, 0.0, 0.0, 0.0, 0.0, 0.0, 0.0, 0.0, 0.0, 0.0, 0.0, 0.0, 0.0, 0.0, 0.0, 0.0, 0.0, 0.0, 0.0, 0.0, 0.0, 0.0, 0.0, 0.0, 0.0, 0.0, 0.0, 0.0, 0.0, 0.0, 0.0, 0.0, 0.0, 0.0, 0.0, 0.0, 0.0, 0.0, 0.0, 0.0, 0.0, 0.0, 0.0, 0.0, 0.0, 0.0, 0.0, 0.0, 0.0, 0.0, 0.0, 0.0, 0.0, 0.0, 0.0, 0.0, 0.0, 0.0, 0.0, 0.0, 0.0, 0.0, 0.0, 0.0, 0.0, 0.0, 0.0, 0.0, 0.0, 0.0, 0.0, 0.0, 0.0, 0.0, 0.0, 0.0, 0.0, 0.0, 0.0, 0.0, 0.0, 0.0, 0.0, 0.0, 0.0, 0.0, 0.0, 0.0, 0.0, 0.0, 0.0, 0.0, 0.0, 0.0, 0.0, 0.0, 0.0, 0.0, 0.0, 0.0, 0.0, 0.0, 0.0, 0.0, 0.0, 0.0, 0.0, 0.0, 0.0, 0.0, 0.0, 0.0, 0.0, 0.0, 0.0, 0.0, 0.0, 0.0, 0.0, 0.0, 0.0, 0.0, 0.0, 0.0, 0.0, 0.0, 0.0, 0.0, 0.0, 0.0, 0.0, 0.0, 0.0, 0.0, 0.0, 0.0, 0.0, 0.0, 0.0, 0.0, 0.0, 0.0, 0.0, 0.0, 0.0, 0.0, 0.0, 0.0, 0.0, 0.0, 0.0, 0.0, 0.0, 0.0, 0.0, 0.0, 0.0, 0.0, 0.0, 0.0, 0.0, 0.0, 0.0, 0.0, 0.0, 0.0, 0.0, 0.0, 0.0, 0.0, 0.0, 0.0, 0.0, 0.0, 0.0, 0.0, 0.0, 0.0, 0.0, 0.0, 0.0, 0.0, 0.0, 0.0, 0.0, 0.0, 0.0, 0.0, 0.0, 0.0, 0.0, 0.0, 0.0, 0.0, 0.0, 0.0, 0.0, 0.0, 0.0, 0.0, 0.0, 0.0, 0.0, 0.0, 0.0, 0.0, 0.0, 0.0, 0.0, 0.0, 0.0, 0.0, 0.0, 0.0, 0.0, 0.0, 0.0, 0.0, 0.0, 0.0, 0.0, 0.0, 0.0, 0.0, 0.0, 0.0, 0.0, 0.0, 0.0, 0.0, 0.0, 0.0, 0.0, 0.0, 0.0, 0.0, 0.0, 0.0, 0.0, 0.0, 0.0, 0.0, 0.0, 0.0, 0.0, 0.0, 0.0, 0.0, 0.0, 0.0, 0.0, 0.0, 0.0, 0.0, 0.0, 0.0, 0.0, 0.0, 0.0, 0.0, 0.0, 0.0, 0.0, 0.0, 0.0, 0.0, 0.0, 0.0, 0.0, 0.0, 0.0, 0.0, 0.0, 0.0, 0.0, 0.0, 0.0, 0.0, 0.0, 0.0, 0.0, 0.0, 0.0, 0.0, 0.0, 0.0, 0.0, 0.0, 0.0, 0.0, 0.0, 0.0, 0.0, 0.0, 0.0, 0.0, 0.0, 0.0, 0.0, 0.0, 0.0, 0.0])
me_circle.update()

# ---- objects
ob_ataud = bpy.data.objects.new('Ataud', me_cube)
ob_viejamuerta = bpy.data.objects.new('ViejaMuerta', me_cube_001)
ob_cristal = bpy.data.objects.new('Cristal', me_circle)

# ---- transforms, parenting, visibility, modifiers, constraints
ob_ataud.location = (0.0, 0.0, 0.0)
ob_ataud.lock_rotations_4d = False
ob_ataud.empty_display_type = 'ARROWS'
ob_ataud.lineart.crease_threshold = 0.0
_m = ob_ataud.modifiers.new('Mirror', 'MIRROR')
_m.use_clip = True
ob_viejamuerta.location = (-6.624e-17, -0.7517, 2.906)
_m = ob_viejamuerta.modifiers.new('Mirror', 'MIRROR')
_m.use_clip = True
_m = ob_viejamuerta.modifiers.new('Subdivision', 'SUBSURF')
ob_cristal.location = (0.0, 0.0, 4.0)
ob_cristal.rotation_euler = (1.571, 0.0, 0.0)
ob_cristal.scale = (1.5, 1.5, 1.5)

# ---- collection membership
col_collection.objects.link(ob_ataud)
col_collection.objects.link(ob_viejamuerta)
col_collection.objects.link(ob_cristal)

# ---- scene / render settings (as saved in the file)
scene.frame_start = 1; scene.frame_end = 250; scene.frame_set(1)
scene.render.engine = 'BLENDER_EEVEE_NEXT'
scene.cycles.use_denoising = False
scene.cycles.samples = 128
scene.cycles.sampling_pattern = 'TABULATED_SOBOL'
scene.cycles.use_adaptive_sampling = False
scene.cycles.use_light_tree = False
scene.view_settings.view_transform = 'Filmic'
bpy.context.view_layer.update()

# ---- added for rendering (the .blend has no active camera and no usable light): camera, sun
cam_auto = bpy.data.cameras.new('AutoCamera')
cam_auto.lens = 50.0
cam_auto.sensor_width = 36.0
cam_auto.clip_end = 1000.0
ob_auto_camera = bpy.data.objects.new('AutoCamera', cam_auto)
scene.collection.objects.link(ob_auto_camera)
ob_auto_camera.location = (9.71942, -11.6633, 10.5166)
ob_auto_camera.rotation_euler = (1.09748, -7.21219e-08, 0.694738)
scene.camera = ob_auto_camera
light_auto_sun = bpy.data.lights.new('AutoSun', 'SUN')
light_auto_sun.energy = 3.0
light_auto_sun.angle = 0.0523599
ob_auto_sun = bpy.data.objects.new('AutoSun', light_auto_sun)
scene.collection.objects.link(ob_auto_sun)
ob_auto_sun.rotation_euler = (0.872665, 0.174533, 0.523599)
bpy.context.view_layer.update()
